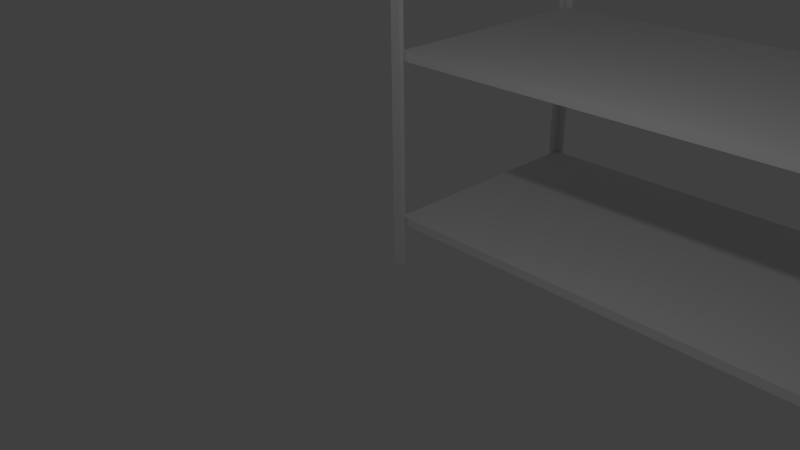 # Source: shelves.blend  (saved by Blender 2.75.0; exported with 4.5.12 LTS)
import bpy
from mathutils import Matrix  # noqa: F401  (used for matrix-valued properties, if any)

bpy.ops.wm.read_factory_settings(use_empty=True)
scene = bpy.context.scene
scene.name = 'Scene'

# ---- collections
col_collection_1 = bpy.data.collections.new('Collection 1'); scene.collection.children.link(col_collection_1)

# ---- materials (node trees are filled in below, after node groups)
mat_material = bpy.data.materials.new('Material')
mat_material.alpha_threshold = 0.0
mat_material.use_transparent_shadow = False
mat_material.roughness = 0.5
mat_material.line_color = (0.0, 0.0, 0.0, 1.0)

# ---- material node trees

# ---- world
world_world = bpy.data.worlds.new('World'); scene.world = world_world
world_world.color = (0.05088, 0.05088, 0.05088)
world_world.use_sun_shadow = False
world_world.sun_shadow_jitter_overblur = 0.0
world_world.cycles.sampling_method = 'MANUAL'
world_world.cycles.sample_map_resolution = 256

# ---- cameras
cam_camera = bpy.data.cameras.new('Camera')
cam_camera.clip_end = 100.0
cam_camera.lens = 35.0
cam_camera.sensor_width = 32.0
cam_camera.sensor_height = 18.0
cam_camera.ortho_scale = 7.314
cam_camera.dof.focus_distance = 0.0
cam_camera.dof.aperture_fstop = 128.0

# ---- lights
light_lamp = bpy.data.lights.new('Lamp', 'POINT')
light_lamp.transmission_factor = 0.0
light_lamp.cutoff_distance = 30.0
light_lamp.energy = 100.0
light_lamp.shadow_buffer_clip_start = 1.001
light_lamp.shadow_soft_size = 0.1
light_lamp.shadow_maximum_resolution = 0.006
light_lamp.use_absolute_resolution = True
light_lamp.cycles.use_multiple_importance_sampling = False

# ---- meshes
me_cube_007 = bpy.data.meshes.new('Cube.007')
me_cube_007.from_pydata([(-1.0, -1.0, -1.0), (-1.0, -1.0, 1.0), (-1.0, 1.0, -1.0), (-1.0, 1.0, 1.0), (1.0, -1.0, -1.0), (1.0, -1.0, 1.0), (1.0, 1.0, -1.0), (1.0, 1.0, 1.0), (-1.0, -1.0, -35.25), (-1.0, -1.0, -33.25), (-1.0, 1.0, -35.25), (-1.0, 1.0, -33.25), (1.0, -1.0, -35.25), (1.0, -1.0, -33.25), (1.0, 1.0, -35.25), (1.0, 1.0, -33.25), (-1.0, -1.0, -74.24), (-1.0, -1.0, -72.24), (-1.0, 1.0, -74.24), (-1.0, 1.0, -72.24), (1.0, -1.0, -74.24), (1.0, -1.0, -72.24), (1.0, 1.0, -74.24), (1.0, 1.0, -72.24), (-1.0, -1.0, -112.2), (-1.0, -1.0, -110.2), (-1.0, 1.0, -112.2), (-1.0, 1.0, -110.2), (1.0, -1.0, -112.2), (1.0, -1.0, -110.2), (1.0, 1.0, -112.2), (1.0, 1.0, -110.2), (0.98, 1.053, -121.7), (1.014, 1.053, -121.7), (1.014, 0.9567, -121.7), (0.98, 1.053, 1.458), (1.014, 1.053, 1.458), (1.014, 0.9567, 1.458), (0.98, 1.017, -121.7), (1.014, 1.017, -121.7), (0.98, 1.017, 1.458), (1.014, 1.017, 1.458), (1.002, 0.9567, -121.7), (1.002, 1.053, -121.7), (1.002, 0.9567, 1.458), (1.002, 1.053, 1.458), (1.002, 1.017, 1.458), (1.002, 1.017, -121.7), (-1.012, 0.9419, -121.7), (-1.012, 1.042, -121.7), (-0.9799, 1.042, -121.7), (-1.012, 0.9419, 1.458), (-1.012, 1.042, 1.458), (-0.9799, 1.042, 1.458), (-1.0, 0.9419, -121.7), (-1.0, 1.042, -121.7), (-1.0, 0.9419, 1.458), (-1.0, 1.042, 1.458), (-0.9799, 1.007, -121.7), (-1.012, 1.007, -121.7), (-0.9799, 1.007, 1.458), (-1.012, 1.007, 1.458), (-1.0, 1.007, 1.458), (-1.0, 1.007, -121.7), (1.007, -0.962, -121.7), (1.007, -1.062, -121.7), (0.9749, -1.062, -121.7), (1.007, -0.962, 1.458), (1.007, -1.062, 1.458), (0.9749, -1.062, 1.458), (0.9952, -0.962, -121.7), (0.9952, -1.062, -121.7), (0.9952, -0.962, 1.458), (0.9952, -1.062, 1.458), (0.9749, -1.027, -121.7), (1.007, -1.027, -121.7), (0.9749, -1.027, 1.458), (1.007, -1.027, 1.458), (0.9952, -1.027, 1.458), (0.9952, -1.027, -121.7), (-0.9783, -1.063, -121.7), (-1.012, -1.063, -121.7), (-1.012, -0.9667, -121.7), (-0.9783, -1.063, 1.458), (-1.012, -1.063, 1.458), (-1.012, -0.9667, 1.458), (-0.9783, -1.027, -121.7), (-1.012, -1.027, -121.7), (-0.9783, -1.027, 1.458), (-1.012, -1.027, 1.458), (-1.0, -0.9667, -121.7), (-1.0, -1.063, -121.7), (-1.0, -0.9667, 1.458), (-1.0, -1.063, 1.458), (-1.0, -1.027, 1.458), (-1.0, -1.027, -121.7)], [], [(1, 3, 2, 0), (3, 7, 6, 2), (7, 5, 4, 6), (5, 1, 0, 4), (0, 2, 6, 4), (5, 7, 3, 1), (9, 11, 10, 8), (11, 15, 14, 10), (15, 13, 12, 14), (13, 9, 8, 12), (8, 10, 14, 12), (13, 15, 11, 9), (17, 19, 18, 16), (19, 23, 22, 18), (23, 21, 20, 22), (21, 17, 16, 20), (16, 18, 22, 20), (21, 23, 19, 17), (25, 27, 26, 24), (27, 31, 30, 26), (31, 29, 28, 30), (29, 25, 24, 28), (24, 26, 30, 28), (29, 31, 27, 25), (47, 43, 33, 39), (46, 41, 36, 45), (38, 40, 35, 32), (43, 45, 36, 33), (39, 41, 37, 34), (44, 42, 34, 37), (33, 36, 41, 39), (44, 37, 41, 46), (42, 47, 39, 34), (46, 47, 42, 44), (38, 47, 46, 40), (32, 35, 45, 43), (40, 46, 45, 35), (38, 32, 43, 47), (63, 59, 49, 55), (62, 57, 52, 61), (54, 56, 51, 48), (59, 61, 52, 49), (55, 57, 53, 50), (60, 58, 50, 53), (49, 52, 57, 55), (60, 53, 57, 62), (58, 63, 55, 50), (62, 63, 58, 60), (54, 63, 62, 56), (48, 51, 61, 59), (56, 62, 61, 51), (54, 48, 59, 63), (79, 75, 65, 71), (78, 73, 68, 77), (70, 72, 67, 64), (75, 77, 68, 65), (71, 73, 69, 66), (76, 74, 66, 69), (65, 68, 73, 71), (76, 69, 73, 78), (74, 79, 71, 66), (78, 79, 74, 76), (70, 79, 78, 72), (64, 67, 77, 75), (72, 78, 77, 67), (70, 64, 75, 79), (95, 91, 81, 87), (94, 89, 84, 93), (86, 88, 83, 80), (91, 93, 84, 81), (87, 89, 85, 82), (92, 90, 82, 85), (81, 84, 89, 87), (92, 85, 89, 94), (90, 95, 87, 82), (94, 95, 90, 92), (86, 95, 94, 88), (80, 83, 93, 91), (88, 94, 93, 83), (86, 80, 91, 95)])
me_cube_007.materials.append(mat_material)
me_cube_007.use_remesh_preserve_volume = False
me_cube_007.use_remesh_preserve_attributes = False
me_cube_007.use_mirror_vertex_groups = False
me_cube_007.update()

# ---- objects
ob_cube_007 = bpy.data.objects.new('Cube.007', me_cube_007)
ob_lamp = bpy.data.objects.new('Lamp', light_lamp)
ob_camera = bpy.data.objects.new('Camera', cam_camera)

# ---- transforms, parenting, visibility, modifiers, constraints
ob_cube_007.location = (4.471, 1.547, 6.621)
ob_cube_007.scale = (3.969, 1.507, 0.05368)
ob_cube_007.lineart.crease_threshold = 0.0
ob_lamp.location = (4.076, -3.209, 5.904)
ob_lamp.rotation_euler = (0.6503, 0.05522, 1.866)
ob_lamp.lock_rotations_4d = False
ob_lamp.empty_display_type = 'ARROWS'
ob_lamp.color = (0.0, 0.0, 0.0, 0.0)
ob_lamp.lineart.crease_threshold = 0.0
ob_camera.location = (7.481, -6.508, 5.344)
ob_camera.rotation_euler = (1.109, 0.01082, 0.8149)
ob_camera.lock_rotations_4d = False
ob_camera.empty_display_type = 'ARROWS'
ob_camera.color = (0.0, 0.0, 0.0, 0.0)
ob_camera.display_type = 'WIRE'
ob_camera.lineart.crease_threshold = 0.0

# ---- collection membership
col_collection_1.objects.link(ob_cube_007)
col_collection_1.objects.link(ob_lamp)
col_collection_1.objects.link(ob_camera)

# ---- scene / render settings (as saved in the file)
scene.camera = ob_camera
scene.frame_start = 1; scene.frame_end = 250; scene.frame_set(1)
scene.render.engine = 'BLENDER_EEVEE_NEXT'
scene.render.resolution_percentage = 50
scene.render.dither_intensity = 0.0
scene.cycles.use_denoising = False
scene.cycles.samples = 10
scene.cycles.sampling_pattern = 'TABULATED_SOBOL'
scene.cycles.light_sampling_threshold = 0.0
scene.cycles.use_adaptive_sampling = False
scene.cycles.use_light_tree = False
scene.cycles.blur_glossy = 0.0
scene.cycles.pixel_filter_type = 'GAUSSIAN'
scene.cycles.sample_clamp_indirect = 0.0
scene.view_settings.view_transform = 'Standard'
bpy.context.view_layer.update()
